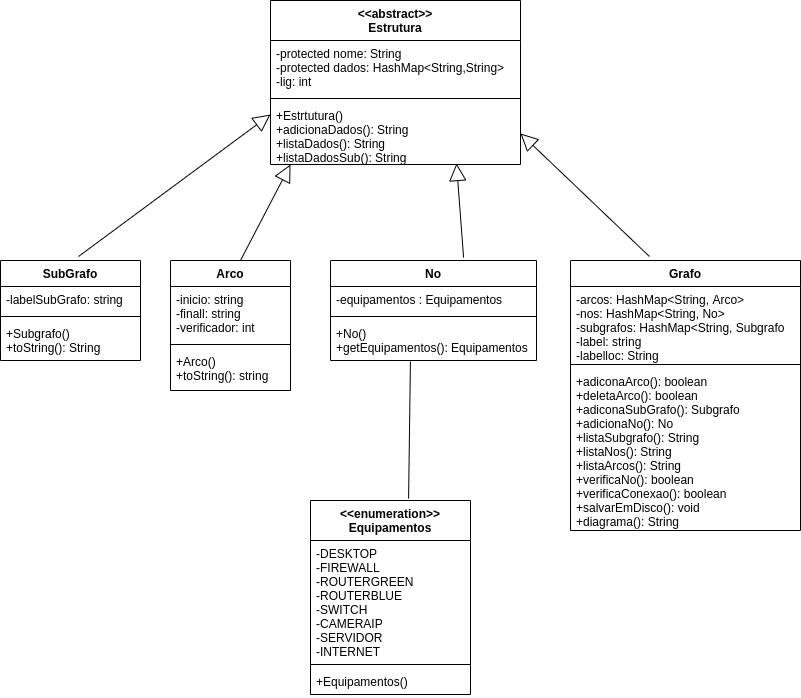

The diagram above was exported from draw.io. Its source (the exported page's mxGraphModel, read from the mxfile embedded in the PNG):
<mxGraphModel dx="1355" dy="713" grid="1" gridSize="10" guides="1" tooltips="1" connect="1" arrows="1" fold="1" page="1" pageScale="1" pageWidth="827" pageHeight="1169" math="0" shadow="0">
  <root>
    <mxCell id="0" />
    <mxCell id="1" parent="0" />
    <mxCell id="kNOA153BsOFf6CIyiQLN-5" value="&lt;&lt;abstract&gt;&gt;&#10;Estrutura" style="swimlane;fontStyle=1;align=center;verticalAlign=top;childLayout=stackLayout;horizontal=1;startSize=40;horizontalStack=0;resizeParent=1;resizeParentMax=0;resizeLast=0;collapsible=1;marginBottom=0;" vertex="1" parent="1">
      <mxGeometry x="280" y="70" width="250" height="164" as="geometry" />
    </mxCell>
    <mxCell id="kNOA153BsOFf6CIyiQLN-6" value="-protected nome: String&#10;-protected dados: HashMap&lt;String,String&gt;&#10;-lig: int" style="text;strokeColor=none;fillColor=none;align=left;verticalAlign=top;spacingLeft=4;spacingRight=4;overflow=hidden;rotatable=0;points=[[0,0.5],[1,0.5]];portConstraint=eastwest;" vertex="1" parent="kNOA153BsOFf6CIyiQLN-5">
      <mxGeometry y="40" width="250" height="54" as="geometry" />
    </mxCell>
    <mxCell id="kNOA153BsOFf6CIyiQLN-7" value="" style="line;strokeWidth=1;fillColor=none;align=left;verticalAlign=middle;spacingTop=-1;spacingLeft=3;spacingRight=3;rotatable=0;labelPosition=right;points=[];portConstraint=eastwest;" vertex="1" parent="kNOA153BsOFf6CIyiQLN-5">
      <mxGeometry y="94" width="250" height="8" as="geometry" />
    </mxCell>
    <mxCell id="kNOA153BsOFf6CIyiQLN-8" value="+Estrtutura()&#10;+adicionaDados(): String&#10;+listaDados(): String&#10;+listaDadosSub(): String" style="text;strokeColor=none;fillColor=none;align=left;verticalAlign=top;spacingLeft=4;spacingRight=4;overflow=hidden;rotatable=0;points=[[0,0.5],[1,0.5]];portConstraint=eastwest;" vertex="1" parent="kNOA153BsOFf6CIyiQLN-5">
      <mxGeometry y="102" width="250" height="62" as="geometry" />
    </mxCell>
    <mxCell id="kNOA153BsOFf6CIyiQLN-13" value="No" style="swimlane;fontStyle=1;align=center;verticalAlign=top;childLayout=stackLayout;horizontal=1;startSize=26;horizontalStack=0;resizeParent=1;resizeParentMax=0;resizeLast=0;collapsible=1;marginBottom=0;" vertex="1" parent="1">
      <mxGeometry x="340" y="330" width="206" height="100" as="geometry" />
    </mxCell>
    <mxCell id="kNOA153BsOFf6CIyiQLN-14" value="-equipamentos : Equipamentos" style="text;strokeColor=none;fillColor=none;align=left;verticalAlign=top;spacingLeft=4;spacingRight=4;overflow=hidden;rotatable=0;points=[[0,0.5],[1,0.5]];portConstraint=eastwest;" vertex="1" parent="kNOA153BsOFf6CIyiQLN-13">
      <mxGeometry y="26" width="206" height="26" as="geometry" />
    </mxCell>
    <mxCell id="kNOA153BsOFf6CIyiQLN-15" value="" style="line;strokeWidth=1;fillColor=none;align=left;verticalAlign=middle;spacingTop=-1;spacingLeft=3;spacingRight=3;rotatable=0;labelPosition=right;points=[];portConstraint=eastwest;" vertex="1" parent="kNOA153BsOFf6CIyiQLN-13">
      <mxGeometry y="52" width="206" height="8" as="geometry" />
    </mxCell>
    <mxCell id="kNOA153BsOFf6CIyiQLN-16" value="+No()&#10;+getEquipamentos(): Equipamentos" style="text;strokeColor=none;fillColor=none;align=left;verticalAlign=top;spacingLeft=4;spacingRight=4;overflow=hidden;rotatable=0;points=[[0,0.5],[1,0.5]];portConstraint=eastwest;" vertex="1" parent="kNOA153BsOFf6CIyiQLN-13">
      <mxGeometry y="60" width="206" height="40" as="geometry" />
    </mxCell>
    <mxCell id="kNOA153BsOFf6CIyiQLN-17" value="Arco" style="swimlane;fontStyle=1;align=center;verticalAlign=top;childLayout=stackLayout;horizontal=1;startSize=26;horizontalStack=0;resizeParent=1;resizeParentMax=0;resizeLast=0;collapsible=1;marginBottom=0;" vertex="1" parent="1">
      <mxGeometry x="180" y="330" width="120" height="130" as="geometry" />
    </mxCell>
    <mxCell id="kNOA153BsOFf6CIyiQLN-18" value="-inicio: string&#10;-finall: string&#10;-verificador: int" style="text;strokeColor=none;fillColor=none;align=left;verticalAlign=top;spacingLeft=4;spacingRight=4;overflow=hidden;rotatable=0;points=[[0,0.5],[1,0.5]];portConstraint=eastwest;" vertex="1" parent="kNOA153BsOFf6CIyiQLN-17">
      <mxGeometry y="26" width="120" height="54" as="geometry" />
    </mxCell>
    <mxCell id="kNOA153BsOFf6CIyiQLN-19" value="" style="line;strokeWidth=1;fillColor=none;align=left;verticalAlign=middle;spacingTop=-1;spacingLeft=3;spacingRight=3;rotatable=0;labelPosition=right;points=[];portConstraint=eastwest;" vertex="1" parent="kNOA153BsOFf6CIyiQLN-17">
      <mxGeometry y="80" width="120" height="8" as="geometry" />
    </mxCell>
    <mxCell id="kNOA153BsOFf6CIyiQLN-20" value="+Arco()&#10;+toString(): string" style="text;strokeColor=none;fillColor=none;align=left;verticalAlign=top;spacingLeft=4;spacingRight=4;overflow=hidden;rotatable=0;points=[[0,0.5],[1,0.5]];portConstraint=eastwest;" vertex="1" parent="kNOA153BsOFf6CIyiQLN-17">
      <mxGeometry y="88" width="120" height="42" as="geometry" />
    </mxCell>
    <mxCell id="kNOA153BsOFf6CIyiQLN-21" value="SubGrafo" style="swimlane;fontStyle=1;align=center;verticalAlign=top;childLayout=stackLayout;horizontal=1;startSize=26;horizontalStack=0;resizeParent=1;resizeParentMax=0;resizeLast=0;collapsible=1;marginBottom=0;" vertex="1" parent="1">
      <mxGeometry x="10" y="330" width="140" height="100" as="geometry" />
    </mxCell>
    <mxCell id="kNOA153BsOFf6CIyiQLN-22" value="-labelSubGrafo: string" style="text;strokeColor=none;fillColor=none;align=left;verticalAlign=top;spacingLeft=4;spacingRight=4;overflow=hidden;rotatable=0;points=[[0,0.5],[1,0.5]];portConstraint=eastwest;" vertex="1" parent="kNOA153BsOFf6CIyiQLN-21">
      <mxGeometry y="26" width="140" height="26" as="geometry" />
    </mxCell>
    <mxCell id="kNOA153BsOFf6CIyiQLN-23" value="" style="line;strokeWidth=1;fillColor=none;align=left;verticalAlign=middle;spacingTop=-1;spacingLeft=3;spacingRight=3;rotatable=0;labelPosition=right;points=[];portConstraint=eastwest;" vertex="1" parent="kNOA153BsOFf6CIyiQLN-21">
      <mxGeometry y="52" width="140" height="8" as="geometry" />
    </mxCell>
    <mxCell id="kNOA153BsOFf6CIyiQLN-24" value="+Subgrafo()&#10;+toString(): String" style="text;strokeColor=none;fillColor=none;align=left;verticalAlign=top;spacingLeft=4;spacingRight=4;overflow=hidden;rotatable=0;points=[[0,0.5],[1,0.5]];portConstraint=eastwest;" vertex="1" parent="kNOA153BsOFf6CIyiQLN-21">
      <mxGeometry y="60" width="140" height="40" as="geometry" />
    </mxCell>
    <mxCell id="kNOA153BsOFf6CIyiQLN-25" value="Grafo" style="swimlane;fontStyle=1;align=center;verticalAlign=top;childLayout=stackLayout;horizontal=1;startSize=26;horizontalStack=0;resizeParent=1;resizeParentMax=0;resizeLast=0;collapsible=1;marginBottom=0;" vertex="1" parent="1">
      <mxGeometry x="580" y="330" width="230" height="270" as="geometry" />
    </mxCell>
    <mxCell id="kNOA153BsOFf6CIyiQLN-26" value="-arcos: HashMap&lt;String, Arco&gt;&#10;-nos: HashMap&lt;String, No&gt;&#10;-subgrafos: HashMap&lt;String, Subgrafo&#10;-label: string&#10;-labelloc: String" style="text;strokeColor=none;fillColor=none;align=left;verticalAlign=top;spacingLeft=4;spacingRight=4;overflow=hidden;rotatable=0;points=[[0,0.5],[1,0.5]];portConstraint=eastwest;" vertex="1" parent="kNOA153BsOFf6CIyiQLN-25">
      <mxGeometry y="26" width="230" height="74" as="geometry" />
    </mxCell>
    <mxCell id="kNOA153BsOFf6CIyiQLN-27" value="" style="line;strokeWidth=1;fillColor=none;align=left;verticalAlign=middle;spacingTop=-1;spacingLeft=3;spacingRight=3;rotatable=0;labelPosition=right;points=[];portConstraint=eastwest;" vertex="1" parent="kNOA153BsOFf6CIyiQLN-25">
      <mxGeometry y="100" width="230" height="8" as="geometry" />
    </mxCell>
    <mxCell id="kNOA153BsOFf6CIyiQLN-28" value="+adiconaArco(): boolean&#10;+deletaArco(): boolean&#10;+adiconaSubGrafo(): Subgrafo&#10;+adicionaNo(): No&#10;+listaSubgrafo(): String&#10;+listaNos(): String&#10;+listaArcos(): String&#10;+verificaNo(): boolean&#10;+verificaConexao(): boolean&#10;+salvarEmDisco(): void&#10;+diagrama(): String&#10;" style="text;strokeColor=none;fillColor=none;align=left;verticalAlign=top;spacingLeft=4;spacingRight=4;overflow=hidden;rotatable=0;points=[[0,0.5],[1,0.5]];portConstraint=eastwest;" vertex="1" parent="kNOA153BsOFf6CIyiQLN-25">
      <mxGeometry y="108" width="230" height="162" as="geometry" />
    </mxCell>
    <mxCell id="kNOA153BsOFf6CIyiQLN-30" value="" style="endArrow=block;html=1;exitX=0.557;exitY=-0.04;exitDx=0;exitDy=0;exitPerimeter=0;entryX=0;entryY=0.194;entryDx=0;entryDy=0;entryPerimeter=0;endFill=0;strokeWidth=1;endSize=15;" edge="1" parent="1" source="kNOA153BsOFf6CIyiQLN-21" target="kNOA153BsOFf6CIyiQLN-8">
      <mxGeometry width="50" height="50" relative="1" as="geometry">
        <mxPoint x="540" y="410" as="sourcePoint" />
        <mxPoint x="590" y="360" as="targetPoint" />
      </mxGeometry>
    </mxCell>
    <mxCell id="kNOA153BsOFf6CIyiQLN-31" value="" style="endArrow=block;html=1;exitX=0.583;exitY=0;exitDx=0;exitDy=0;exitPerimeter=0;entryX=0.08;entryY=1;entryDx=0;entryDy=0;entryPerimeter=0;endFill=0;startSize=6;endSize=15;" edge="1" parent="1" source="kNOA153BsOFf6CIyiQLN-17" target="kNOA153BsOFf6CIyiQLN-8">
      <mxGeometry width="50" height="50" relative="1" as="geometry">
        <mxPoint x="97.98000000000002" y="336" as="sourcePoint" />
        <mxPoint x="290" y="180.02800000000002" as="targetPoint" />
      </mxGeometry>
    </mxCell>
    <mxCell id="kNOA153BsOFf6CIyiQLN-32" value="" style="endArrow=block;html=1;exitX=0.646;exitY=-0.03;exitDx=0;exitDy=0;exitPerimeter=0;entryX=0.744;entryY=0.984;entryDx=0;entryDy=0;entryPerimeter=0;endFill=0;endSize=15;" edge="1" parent="1" source="kNOA153BsOFf6CIyiQLN-13" target="kNOA153BsOFf6CIyiQLN-8">
      <mxGeometry width="50" height="50" relative="1" as="geometry">
        <mxPoint x="410" y="330" as="sourcePoint" />
        <mxPoint x="460.03999999999996" y="220" as="targetPoint" />
      </mxGeometry>
    </mxCell>
    <mxCell id="kNOA153BsOFf6CIyiQLN-33" value="" style="endArrow=block;html=1;exitX=0.343;exitY=-0.015;exitDx=0;exitDy=0;exitPerimeter=0;entryX=1;entryY=0.5;entryDx=0;entryDy=0;endFill=0;endSize=15;" edge="1" parent="1" source="kNOA153BsOFf6CIyiQLN-25" target="kNOA153BsOFf6CIyiQLN-8">
      <mxGeometry width="50" height="50" relative="1" as="geometry">
        <mxPoint x="483.076" y="337" as="sourcePoint" />
        <mxPoint x="610" y="180" as="targetPoint" />
      </mxGeometry>
    </mxCell>
    <mxCell id="kNOA153BsOFf6CIyiQLN-35" value="&lt;&lt;enumeration&gt;&gt;&#10;Equipamentos" style="swimlane;fontStyle=1;align=center;verticalAlign=top;childLayout=stackLayout;horizontal=1;startSize=40;horizontalStack=0;resizeParent=1;resizeParentMax=0;resizeLast=0;collapsible=1;marginBottom=0;" vertex="1" parent="1">
      <mxGeometry x="320" y="570" width="160" height="194" as="geometry" />
    </mxCell>
    <mxCell id="kNOA153BsOFf6CIyiQLN-36" value="-DESKTOP&#10;-FIREWALL&#10;-ROUTERGREEN&#10;-ROUTERBLUE&#10;-SWITCH&#10;-CAMERAIP&#10;-SERVIDOR&#10;-INTERNET" style="text;strokeColor=none;fillColor=none;align=left;verticalAlign=top;spacingLeft=4;spacingRight=4;overflow=hidden;rotatable=0;points=[[0,0.5],[1,0.5]];portConstraint=eastwest;" vertex="1" parent="kNOA153BsOFf6CIyiQLN-35">
      <mxGeometry y="40" width="160" height="120" as="geometry" />
    </mxCell>
    <mxCell id="kNOA153BsOFf6CIyiQLN-37" value="" style="line;strokeWidth=1;fillColor=none;align=left;verticalAlign=middle;spacingTop=-1;spacingLeft=3;spacingRight=3;rotatable=0;labelPosition=right;points=[];portConstraint=eastwest;" vertex="1" parent="kNOA153BsOFf6CIyiQLN-35">
      <mxGeometry y="160" width="160" height="8" as="geometry" />
    </mxCell>
    <mxCell id="kNOA153BsOFf6CIyiQLN-38" value="+Equipamentos()" style="text;strokeColor=none;fillColor=none;align=left;verticalAlign=top;spacingLeft=4;spacingRight=4;overflow=hidden;rotatable=0;points=[[0,0.5],[1,0.5]];portConstraint=eastwest;" vertex="1" parent="kNOA153BsOFf6CIyiQLN-35">
      <mxGeometry y="168" width="160" height="26" as="geometry" />
    </mxCell>
    <mxCell id="kNOA153BsOFf6CIyiQLN-39" value="" style="endArrow=none;html=1;exitX=0.613;exitY=-0.01;exitDx=0;exitDy=0;exitPerimeter=0;entryX=0.388;entryY=1.025;entryDx=0;entryDy=0;entryPerimeter=0;" edge="1" parent="1" source="kNOA153BsOFf6CIyiQLN-35" target="kNOA153BsOFf6CIyiQLN-16">
      <mxGeometry width="50" height="50" relative="1" as="geometry">
        <mxPoint x="370" y="510" as="sourcePoint" />
        <mxPoint x="420" y="460" as="targetPoint" />
      </mxGeometry>
    </mxCell>
  </root>
</mxGraphModel>